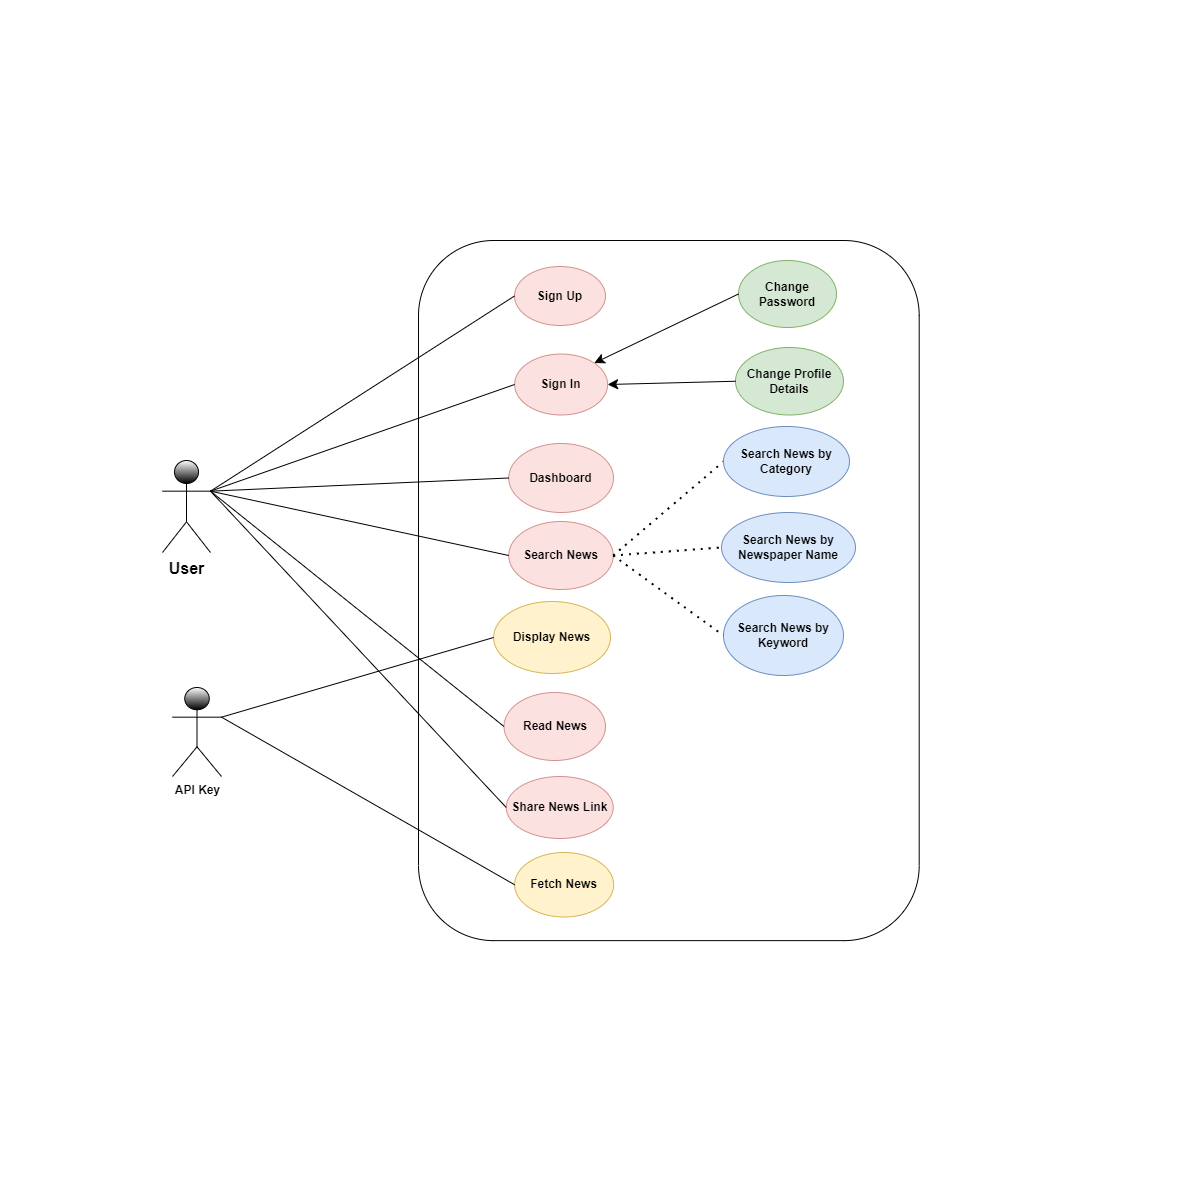

The diagram above was exported from draw.io. Its source (the exported page's mxGraphModel, read from the mxfile embedded in the PNG):
<mxGraphModel dx="1800" dy="1225" grid="0" gridSize="10" guides="1" tooltips="1" connect="1" arrows="1" fold="1" page="0" pageScale="1" pageWidth="1169" pageHeight="827" math="0" shadow="0">
  <root>
    <mxCell id="0" />
    <mxCell id="1" parent="0" />
    <mxCell id="hNmM76OJW6Kw1WPz_6vE-2" value="" style="rounded=1;whiteSpace=wrap;html=1;rotation=90;" parent="1" vertex="1">
      <mxGeometry x="-81.71" y="-60.28" width="700.12" height="500.69" as="geometry" />
    </mxCell>
    <mxCell id="hNmM76OJW6Kw1WPz_6vE-3" value="&lt;b&gt;&lt;font style=&quot;font-size: 16px;&quot;&gt;User&lt;/font&gt;&lt;/b&gt;" style="shape=umlActor;verticalLabelPosition=bottom;verticalAlign=top;html=1;outlineConnect=0;gradientColor=default;align=center;" parent="1" vertex="1">
      <mxGeometry x="-238" y="60" width="48" height="92" as="geometry" />
    </mxCell>
    <mxCell id="hNmM76OJW6Kw1WPz_6vE-8" value="&lt;b&gt;Sign Up&lt;/b&gt;" style="ellipse;whiteSpace=wrap;html=1;fillColor=#f8cecc;strokeColor=#b85450;opacity=60;" parent="1" vertex="1">
      <mxGeometry x="114" y="-134" width="91" height="59" as="geometry" />
    </mxCell>
    <mxCell id="hNmM76OJW6Kw1WPz_6vE-9" value="&lt;b&gt;Sign In&lt;/b&gt;" style="ellipse;whiteSpace=wrap;html=1;fillColor=#f8cecc;strokeColor=#b85450;opacity=60;" parent="1" vertex="1">
      <mxGeometry x="114.13" y="-46.5" width="93" height="61" as="geometry" />
    </mxCell>
    <mxCell id="hNmM76OJW6Kw1WPz_6vE-10" value="&lt;b&gt;Change Profile Details&lt;/b&gt;" style="ellipse;whiteSpace=wrap;html=1;fillColor=#d5e8d4;strokeColor=#82b366;" parent="1" vertex="1">
      <mxGeometry x="335" y="-53" width="108" height="67.5" as="geometry" />
    </mxCell>
    <mxCell id="hNmM76OJW6Kw1WPz_6vE-11" value="&lt;b&gt;Change Password&lt;/b&gt;" style="ellipse;whiteSpace=wrap;html=1;fillColor=#d5e8d4;strokeColor=#82b366;" parent="1" vertex="1">
      <mxGeometry x="338" y="-140" width="98" height="67" as="geometry" />
    </mxCell>
    <mxCell id="hNmM76OJW6Kw1WPz_6vE-12" value="" style="endArrow=classic;html=1;rounded=0;fontSize=12;startSize=8;endSize=8;curved=1;exitX=0;exitY=0.5;exitDx=0;exitDy=0;entryX=1;entryY=0;entryDx=0;entryDy=0;" parent="1" source="hNmM76OJW6Kw1WPz_6vE-11" target="hNmM76OJW6Kw1WPz_6vE-9" edge="1">
      <mxGeometry width="50" height="50" relative="1" as="geometry">
        <mxPoint x="175" y="142" as="sourcePoint" />
        <mxPoint x="225" y="92" as="targetPoint" />
      </mxGeometry>
    </mxCell>
    <mxCell id="hNmM76OJW6Kw1WPz_6vE-13" value="" style="endArrow=classic;html=1;rounded=0;fontSize=12;startSize=8;endSize=8;curved=1;exitX=0;exitY=0.5;exitDx=0;exitDy=0;entryX=1;entryY=0.5;entryDx=0;entryDy=0;" parent="1" source="hNmM76OJW6Kw1WPz_6vE-10" target="hNmM76OJW6Kw1WPz_6vE-9" edge="1">
      <mxGeometry width="50" height="50" relative="1" as="geometry">
        <mxPoint x="175" y="142" as="sourcePoint" />
        <mxPoint x="225" y="92" as="targetPoint" />
      </mxGeometry>
    </mxCell>
    <mxCell id="hNmM76OJW6Kw1WPz_6vE-14" value="" style="endArrow=none;html=1;rounded=0;fontSize=12;startSize=8;endSize=8;curved=1;exitX=0;exitY=0.5;exitDx=0;exitDy=0;entryX=1;entryY=0.3333333333333333;entryDx=0;entryDy=0;entryPerimeter=0;" parent="1" source="hNmM76OJW6Kw1WPz_6vE-8" target="hNmM76OJW6Kw1WPz_6vE-3" edge="1">
      <mxGeometry width="50" height="50" relative="1" as="geometry">
        <mxPoint x="175" y="166" as="sourcePoint" />
        <mxPoint x="225" y="116" as="targetPoint" />
      </mxGeometry>
    </mxCell>
    <mxCell id="hNmM76OJW6Kw1WPz_6vE-15" value="" style="endArrow=none;html=1;rounded=0;fontSize=12;startSize=8;endSize=8;curved=1;exitX=1;exitY=0.3333333333333333;exitDx=0;exitDy=0;exitPerimeter=0;entryX=0;entryY=0.5;entryDx=0;entryDy=0;" parent="1" source="hNmM76OJW6Kw1WPz_6vE-3" target="hNmM76OJW6Kw1WPz_6vE-9" edge="1">
      <mxGeometry width="50" height="50" relative="1" as="geometry">
        <mxPoint x="175" y="166" as="sourcePoint" />
        <mxPoint x="225" y="116" as="targetPoint" />
      </mxGeometry>
    </mxCell>
    <mxCell id="hNmM76OJW6Kw1WPz_6vE-24" value="&lt;b&gt;Search News&lt;/b&gt;" style="ellipse;whiteSpace=wrap;html=1;opacity=60;fillColor=#f8cecc;strokeColor=#b85450;" parent="1" vertex="1">
      <mxGeometry x="108.25" y="121" width="104.5" height="68" as="geometry" />
    </mxCell>
    <mxCell id="hNmM76OJW6Kw1WPz_6vE-25" value="" style="endArrow=none;dashed=1;html=1;dashPattern=1 3;strokeWidth=2;rounded=0;fontSize=12;startSize=8;endSize=8;curved=1;exitX=1;exitY=0.5;exitDx=0;exitDy=0;entryX=0;entryY=0.5;entryDx=0;entryDy=0;" parent="1" source="hNmM76OJW6Kw1WPz_6vE-24" target="hNmM76OJW6Kw1WPz_6vE-26" edge="1">
      <mxGeometry width="50" height="50" relative="1" as="geometry">
        <mxPoint x="175" y="166" as="sourcePoint" />
        <mxPoint x="225" y="116" as="targetPoint" />
      </mxGeometry>
    </mxCell>
    <mxCell id="hNmM76OJW6Kw1WPz_6vE-26" value="&lt;b&gt;Search News by Category&lt;/b&gt;" style="ellipse;whiteSpace=wrap;html=1;fillColor=#dae8fc;strokeColor=#6c8ebf;" parent="1" vertex="1">
      <mxGeometry x="323" y="26" width="126" height="70" as="geometry" />
    </mxCell>
    <mxCell id="hNmM76OJW6Kw1WPz_6vE-27" value="&lt;b&gt;Search News by Newspaper Name&lt;/b&gt;" style="ellipse;whiteSpace=wrap;html=1;fillColor=#dae8fc;strokeColor=#6c8ebf;" parent="1" vertex="1">
      <mxGeometry x="321" y="112" width="134" height="70" as="geometry" />
    </mxCell>
    <mxCell id="hNmM76OJW6Kw1WPz_6vE-28" value="&lt;b&gt;Search News by Keyword&lt;/b&gt;" style="ellipse;whiteSpace=wrap;html=1;fillColor=#dae8fc;strokeColor=#6c8ebf;" parent="1" vertex="1">
      <mxGeometry x="323" y="195" width="120" height="80" as="geometry" />
    </mxCell>
    <mxCell id="hNmM76OJW6Kw1WPz_6vE-29" value="" style="endArrow=none;dashed=1;html=1;dashPattern=1 3;strokeWidth=2;rounded=0;fontSize=12;startSize=8;endSize=8;curved=1;entryX=0;entryY=0.5;entryDx=0;entryDy=0;exitX=1;exitY=0.5;exitDx=0;exitDy=0;" parent="1" source="hNmM76OJW6Kw1WPz_6vE-24" target="hNmM76OJW6Kw1WPz_6vE-27" edge="1">
      <mxGeometry width="50" height="50" relative="1" as="geometry">
        <mxPoint x="175" y="166" as="sourcePoint" />
        <mxPoint x="225" y="116" as="targetPoint" />
      </mxGeometry>
    </mxCell>
    <mxCell id="hNmM76OJW6Kw1WPz_6vE-30" value="" style="endArrow=none;dashed=1;html=1;dashPattern=1 3;strokeWidth=2;rounded=0;fontSize=12;startSize=8;endSize=8;curved=1;entryX=0;entryY=0.5;entryDx=0;entryDy=0;exitX=1;exitY=0.5;exitDx=0;exitDy=0;" parent="1" source="hNmM76OJW6Kw1WPz_6vE-24" target="hNmM76OJW6Kw1WPz_6vE-28" edge="1">
      <mxGeometry width="50" height="50" relative="1" as="geometry">
        <mxPoint x="175" y="166" as="sourcePoint" />
        <mxPoint x="225" y="116" as="targetPoint" />
      </mxGeometry>
    </mxCell>
    <mxCell id="hNmM76OJW6Kw1WPz_6vE-31" value="" style="endArrow=none;html=1;rounded=0;fontSize=12;startSize=8;endSize=8;curved=1;exitX=1;exitY=0.3333333333333333;exitDx=0;exitDy=0;exitPerimeter=0;entryX=0;entryY=0.5;entryDx=0;entryDy=0;" parent="1" source="hNmM76OJW6Kw1WPz_6vE-3" target="hNmM76OJW6Kw1WPz_6vE-24" edge="1">
      <mxGeometry width="50" height="50" relative="1" as="geometry">
        <mxPoint x="175" y="166" as="sourcePoint" />
        <mxPoint x="225" y="116" as="targetPoint" />
      </mxGeometry>
    </mxCell>
    <mxCell id="hNmM76OJW6Kw1WPz_6vE-32" value="&lt;b&gt;Dashboard&lt;/b&gt;" style="ellipse;whiteSpace=wrap;html=1;fillColor=#f8cecc;strokeColor=#b85450;opacity=60;" parent="1" vertex="1">
      <mxGeometry x="108.25" y="43" width="104.75" height="69" as="geometry" />
    </mxCell>
    <mxCell id="hNmM76OJW6Kw1WPz_6vE-33" value="" style="endArrow=none;html=1;rounded=0;fontSize=12;startSize=8;endSize=8;curved=1;exitX=1;exitY=0.3333333333333333;exitDx=0;exitDy=0;exitPerimeter=0;entryX=0;entryY=0.5;entryDx=0;entryDy=0;" parent="1" source="hNmM76OJW6Kw1WPz_6vE-3" target="hNmM76OJW6Kw1WPz_6vE-32" edge="1">
      <mxGeometry width="50" height="50" relative="1" as="geometry">
        <mxPoint x="175" y="166" as="sourcePoint" />
        <mxPoint x="225" y="116" as="targetPoint" />
      </mxGeometry>
    </mxCell>
    <mxCell id="hNmM76OJW6Kw1WPz_6vE-34" value="&lt;b&gt;Read News&lt;/b&gt;" style="ellipse;whiteSpace=wrap;html=1;fillColor=#f8cecc;strokeColor=#b85450;opacity=60;" parent="1" vertex="1">
      <mxGeometry x="103.5" y="292" width="101.5" height="68" as="geometry" />
    </mxCell>
    <mxCell id="hNmM76OJW6Kw1WPz_6vE-35" value="&lt;b&gt;Fetch News&lt;/b&gt;" style="ellipse;whiteSpace=wrap;html=1;fillColor=#fff2cc;strokeColor=#d6b656;" parent="1" vertex="1">
      <mxGeometry x="114.13" y="452" width="99" height="64.5" as="geometry" />
    </mxCell>
    <mxCell id="hNmM76OJW6Kw1WPz_6vE-36" value="&lt;b&gt;Share News Link&lt;/b&gt;" style="ellipse;whiteSpace=wrap;html=1;fillColor=#f8cecc;strokeColor=#b85450;opacity=60;" parent="1" vertex="1">
      <mxGeometry x="105.75" y="376" width="107" height="62" as="geometry" />
    </mxCell>
    <mxCell id="hNmM76OJW6Kw1WPz_6vE-38" value="" style="endArrow=none;html=1;rounded=0;fontSize=12;startSize=8;endSize=8;curved=1;entryX=1;entryY=0.3333333333333333;entryDx=0;entryDy=0;entryPerimeter=0;exitX=0;exitY=0.5;exitDx=0;exitDy=0;" parent="1" source="hNmM76OJW6Kw1WPz_6vE-34" target="hNmM76OJW6Kw1WPz_6vE-3" edge="1">
      <mxGeometry width="50" height="50" relative="1" as="geometry">
        <mxPoint x="175" y="240" as="sourcePoint" />
        <mxPoint x="225" y="190" as="targetPoint" />
      </mxGeometry>
    </mxCell>
    <mxCell id="hNmM76OJW6Kw1WPz_6vE-39" value="" style="endArrow=none;html=1;rounded=0;fontSize=12;startSize=8;endSize=8;curved=1;entryX=1;entryY=0.3333333333333333;entryDx=0;entryDy=0;entryPerimeter=0;exitX=0;exitY=0.5;exitDx=0;exitDy=0;" parent="1" source="hNmM76OJW6Kw1WPz_6vE-36" target="hNmM76OJW6Kw1WPz_6vE-3" edge="1">
      <mxGeometry width="50" height="50" relative="1" as="geometry">
        <mxPoint x="175" y="240" as="sourcePoint" />
        <mxPoint x="225" y="190" as="targetPoint" />
      </mxGeometry>
    </mxCell>
    <mxCell id="hNmM76OJW6Kw1WPz_6vE-40" value="&lt;b&gt;API Key&lt;/b&gt;" style="shape=umlActor;verticalLabelPosition=bottom;verticalAlign=top;html=1;outlineConnect=0;gradientColor=default;" parent="1" vertex="1">
      <mxGeometry x="-228" y="287" width="49" height="89" as="geometry" />
    </mxCell>
    <mxCell id="hNmM76OJW6Kw1WPz_6vE-41" value="" style="endArrow=none;html=1;rounded=0;fontSize=12;startSize=8;endSize=8;curved=1;entryX=1;entryY=0.3333333333333333;entryDx=0;entryDy=0;entryPerimeter=0;exitX=0;exitY=0.5;exitDx=0;exitDy=0;" parent="1" source="hNmM76OJW6Kw1WPz_6vE-35" target="hNmM76OJW6Kw1WPz_6vE-40" edge="1">
      <mxGeometry width="50" height="50" relative="1" as="geometry">
        <mxPoint x="258" y="172" as="sourcePoint" />
        <mxPoint x="308" y="122" as="targetPoint" />
      </mxGeometry>
    </mxCell>
    <mxCell id="hNmM76OJW6Kw1WPz_6vE-42" value="&lt;b&gt;Display News&lt;/b&gt;" style="ellipse;whiteSpace=wrap;html=1;fillColor=#fff2cc;strokeColor=#d6b656;" parent="1" vertex="1">
      <mxGeometry x="93.13" y="201" width="116.87" height="72" as="geometry" />
    </mxCell>
    <mxCell id="hNmM76OJW6Kw1WPz_6vE-43" value="" style="endArrow=none;html=1;rounded=0;fontSize=12;startSize=8;endSize=8;curved=1;exitX=1;exitY=0.3333333333333333;exitDx=0;exitDy=0;exitPerimeter=0;entryX=0;entryY=0.5;entryDx=0;entryDy=0;" parent="1" source="hNmM76OJW6Kw1WPz_6vE-40" target="hNmM76OJW6Kw1WPz_6vE-42" edge="1">
      <mxGeometry width="50" height="50" relative="1" as="geometry">
        <mxPoint x="250" y="246" as="sourcePoint" />
        <mxPoint x="300" y="196" as="targetPoint" />
      </mxGeometry>
    </mxCell>
  </root>
</mxGraphModel>